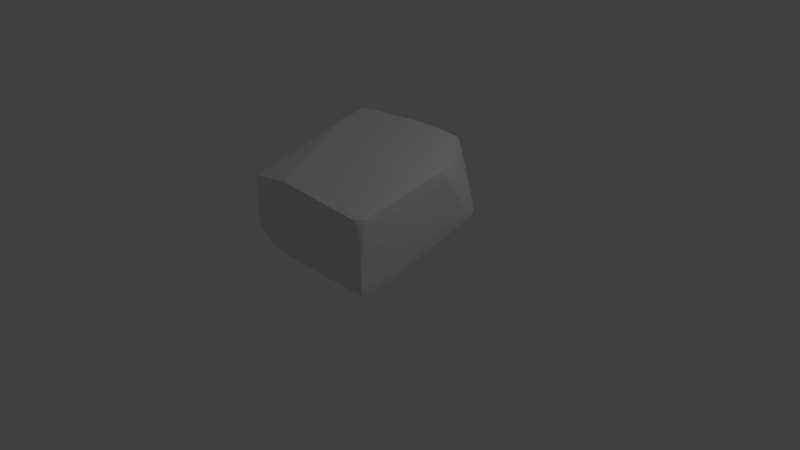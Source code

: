 # Source: Rock_2.blend  (saved by Blender 2.79.0; exported with 4.5.12 LTS)
import bpy
from mathutils import Matrix  # noqa: F401  (used for matrix-valued properties, if any)

bpy.ops.wm.read_factory_settings(use_empty=True)
scene = bpy.context.scene
scene.name = 'Scene'

# ---- collections
col_collection_1 = bpy.data.collections.new('Collection 1'); scene.collection.children.link(col_collection_1)

# ---- materials (node trees are filled in below, after node groups)
mat_material = bpy.data.materials.new('Material')
mat_material.alpha_threshold = 0.0
mat_material.use_transparent_shadow = False
mat_material.roughness = 0.5
mat_material.line_color = (0.0, 0.0, 0.0, 1.0)

# ---- material node trees

# ---- world
world_world = bpy.data.worlds.new('World'); scene.world = world_world
world_world.color = (0.05088, 0.05088, 0.05088)
world_world.use_sun_shadow = False
world_world.sun_shadow_jitter_overblur = 0.0
world_world.cycles.sampling_method = 'MANUAL'

# ---- cameras
cam_camera = bpy.data.cameras.new('Camera')
cam_camera.clip_end = 100.0
cam_camera.lens = 35.0
cam_camera.sensor_width = 32.0
cam_camera.sensor_height = 18.0
cam_camera.ortho_scale = 7.314
cam_camera.dof.focus_distance = 0.0
cam_camera.dof.aperture_fstop = 128.0

# ---- lights
light_lamp = bpy.data.lights.new('Lamp', 'POINT')
light_lamp.transmission_factor = 0.0
light_lamp.cutoff_distance = 30.0
light_lamp.energy = 100.0
light_lamp.shadow_buffer_clip_start = 1.001
light_lamp.shadow_soft_size = 0.1
light_lamp.shadow_maximum_resolution = 0.006
light_lamp.use_absolute_resolution = True

# ---- meshes
me_cube = bpy.data.meshes.new('Cube')
me_cube.from_pydata([(0.1424, 0.08008, 0.2066), (0.8771, 0.7814, -0.1385), (-0.7701, 0.4802, -0.9096), (-0.1551, 1.0, -0.2055), (-0.7912, -0.5529, 0.08151), (-0.7179, 0.9321, 0.3124), (0.9754, -0.9721, -0.9774), (-1.0, 0.1771, -0.2357), (0.3887, 0.5434, -0.8016), (0.9537, -0.9616, -0.1302), (-0.8876, -0.5352, -0.9305), (0.08293, -0.5241, -1.0), (1.0, -0.4756, -0.545), (-0.975, -0.9753, -0.0871), (-0.975, 0.397, 0.2954), (-0.4024, -0.9755, 0.01112), (-0.9749, 0.979, 0.1769), (-0.9749, 0.8105, 0.3658), (-0.03526, 0.9793, 0.3615), (0.981, 0.3, 0.1905), (0.5934, 0.9762, 0.335), (0.9776, -0.9793, -0.4402), (0.9776, -0.8955, -0.03743), (0.8802, -0.9795, -0.04945), (-0.9753, 0.9751, -0.7103), (-0.6461, -0.975, -0.9805), (-0.9767, -0.975, -0.7684), (-0.9772, -0.03883, -0.9435), (-0.8968, -0.09448, -0.9887), (0.9749, -0.9368, -0.9795), (0.9749, -0.9776, -0.9442), (0.6588, -0.9776, -0.9795), (0.9812, 0.8161, -0.562), (0.8884, 0.9765, -0.5379), (-0.4451, 0.5091, -0.9912), (-0.4977, 0.9756, -0.8626), (0.9751, -0.6318, -0.9831), (-0.9811, -0.9811, -0.4266), (0.2404, -0.9815, -0.01891), (-0.6852, -0.2993, 0.1626), (-0.9813, -0.2989, 0.1017), (-0.691, -0.9818, -0.03862), (-0.9811, 0.9811, -0.2684), (-0.9811, 0.6268, 0.3357), (0.3179, 0.9815, 0.3529), (-0.523, 0.8921, 0.3709), (-0.523, 0.9874, 0.2677), (-0.9813, 0.8961, 0.2737), (0.7878, 0.6389, 0.2694), (0.9903, 0.5602, -0.1845), (0.7449, 0.9829, -0.09979), (0.9811, -0.9811, -0.7251), (0.9811, -0.3001, 0.08192), (0.9303, -0.9391, -0.03716), (0.9262, -0.9879, -0.2311), (0.9853, -0.9351, -0.2247), (-0.7398, 0.9815, -0.7872), (-0.06879, -0.9811, -0.9811), (-0.9819, 0.475, -0.8267), (-0.9409, -0.06687, -0.9709), (-0.9839, -0.5097, -0.8553), (-0.8131, -0.9813, -0.8754), (-0.7724, -0.5397, -0.9897), (0.9811, -0.7893, -0.9811), (0.8534, -0.9853, -0.9591), (0.9812, -0.9589, -0.9632), (0.8533, -0.9539, -0.9881), (-0.6718, 0.208, -0.9933), (-0.4723, 0.7474, -0.9312), (0.2686, -0.06017, -0.9935), (0.1975, 0.9818, -0.7017), (0.9371, 0.901, -0.5544), (0.9816, 0.09324, -0.7739), (0.03936, -1.0, -0.5386), (-0.9796, -0.9796, -0.1797), (-0.8977, -0.9801, -0.07156), (-0.9797, -0.8, -0.0356), (-0.8963, 0.2067, 0.2647), (-0.9796, 0.4866, 0.3098), (-0.9797, 0.2071, 0.2402), (-0.4832, -0.9802, -0.005369), (-0.2302, -0.98, 0.0007176), (-0.4759, -0.8003, 0.05594), (-0.9796, 0.9806, 0.05578), (-0.9797, 0.9531, 0.2081), (-0.8557, 0.9853, 0.2024), (-0.9797, 0.8385, 0.3382), (-0.9796, 0.7555, 0.359), (-0.8557, 0.8333, 0.3709), (0.1013, 0.9809, 0.3601), (-0.1814, 0.9854, 0.3338), (-0.1813, 0.9523, 0.3673), (0.9279, 0.3915, 0.215), (0.9811, 0.1382, 0.1641), (0.988, 0.37, 0.09119), (0.6354, 0.9812, 0.2205), (0.515, 0.9801, 0.3434), (0.6474, 0.886, 0.3204), (0.9802, -0.9807, -0.5533), (0.9833, -0.9631, -0.3653), (0.9591, -0.9857, -0.3671), (0.9833, -0.9082, -0.09119), (0.9802, -0.7372, -0.002972), (0.9602, -0.913, -0.03504), (0.7103, -0.981, -0.03867), (0.8946, -0.9858, -0.102), (0.8997, -0.9643, -0.04242), (-0.9803, 0.8438, -0.7431), (-0.9797, 0.9796, -0.5918), (-0.9103, 0.9799, -0.7339), (-0.6808, -0.8599, -0.9874), (-0.4913, -0.9796, -0.981), (-0.6953, -0.9797, -0.9494), (-0.93, -0.9797, -0.8009), (-0.98, -0.9796, -0.6741), (-0.9821, -0.8524, -0.7932), (-0.9823, -0.1656, -0.9178), (-0.9807, 0.1027, -0.9103), (-0.9624, -0.04984, -0.958), (-0.9173, -0.08379, -0.9814), (-0.8331, -0.01142, -0.9922), (-0.8636, -0.217, -0.9894), (0.9382, -0.9433, -0.9859), (0.9796, -0.8904, -0.9807), (0.9796, -0.9497, -0.9703), (0.9796, -0.9673, -0.9554), (0.9796, -0.9802, -0.8805), (0.9382, -0.9834, -0.9503), (0.3912, -0.9802, -0.9807), (0.7502, -0.9661, -0.9859), (0.7503, -0.9834, -0.9692), (0.988, 0.7493, -0.4608), (0.9815, 0.6276, -0.6206), (0.9655, 0.8479, -0.5614), (0.8524, 0.9813, -0.4209), (0.9075, 0.9517, -0.5452), (0.7088, 0.9805, -0.5831), (-0.2569, 0.3623, -0.993), (-0.5101, 0.4271, -0.9928), (-0.4533, 0.5799, -0.974), (-0.5676, 0.98, -0.8402), (-0.3149, 0.9802, -0.8195), (-0.4909, 0.9124, -0.8862), (0.9799, -0.4417, -0.9266), (0.9796, -0.6857, -0.9816), (0.7923, -0.4833, -0.9909), (-0.7166, -0.9953, -0.4564), (-0.9953, -0.6821, -0.3771), (0.2209, -0.7068, 0.04848), (0.1852, -0.9954, -0.1599), (-0.7218, -0.3868, 0.1362), (-0.4682, -0.1803, 0.1797), (-0.9244, -0.3867, 0.1013), (-0.9953, -0.1556, 0.01272), (-0.7233, -0.8654, 0.002333), (-0.5012, -0.9954, -0.1746), (-0.9953, 0.7707, -0.2578), (-0.7652, 0.9953, -0.2551), (-0.6908, 0.4879, 0.3122), (-0.9953, 0.5166, 0.184), (0.199, 0.9954, 0.2057), (0.2747, 0.7468, 0.324), (-0.3203, 0.6798, 0.335), (-0.608, 0.9114, 0.3512), (-0.608, 0.9673, 0.2887), (-0.3947, 0.9969, 0.1397), (-0.9061, 0.9124, 0.2912), (-0.9953, 0.7091, 0.1386), (0.8192, 0.6833, 0.1594), (0.6173, 0.4905, 0.2617), (0.9572, 0.6339, -0.1688), (0.9976, 0.2828, -0.2787), (0.5056, 0.9957, -0.1257), (0.7923, 0.924, -0.11), (0.9953, -0.8453, -0.682), (0.7362, -0.9953, -0.6766), (0.762, -0.206, 0.1229), (0.9953, -0.343, -0.08459), (0.9436, -0.9524, -0.07133), (0.7259, -0.6765, 0.03467), (0.9426, -0.9752, -0.174), (0.695, -0.997, -0.3398), (0.97, -0.9514, -0.1709), (0.9963, -0.8105, -0.335), (-0.7518, 0.847, -0.8284), (-0.5892, 0.9954, -0.6312), (-0.04391, -0.9953, -0.8611), (-0.02871, -0.8574, -0.9953), (-0.9199, 0.4789, -0.8593), (-0.9955, 0.3979, -0.6671), (-0.9307, -0.2043, -0.96), (-0.895, 0.09028, -0.9563), (-0.996, -0.3294, -0.6873), (-0.9518, -0.5246, -0.8872), (-0.8392, -0.8604, -0.8972), (-0.5925, -0.9953, -0.7831), (-0.8187, -0.5404, -0.9697), (-0.5411, -0.5339, -0.9974), (0.9953, -0.7118, -0.8626), (0.7471, -0.722, -0.9953), (0.5857, -0.9963, -0.8445), (0.9481, -0.9746, -0.9731), (0.9703, -0.9692, -0.9741), (0.9953, -0.8312, -0.8512), (0.9481, -0.9679, -0.9795), (0.5964, -0.8369, -0.997), (-0.7078, 0.2914, -0.9691), (-0.4717, 0.009659, -0.9983), (-0.2388, 0.6976, -0.8992), (-0.565, 0.6794, -0.9254), (0.2186, -0.1968, -0.9984), (0.3022, 0.1114, -0.9423), (0.1009, 0.9954, -0.5673), (0.2537, 0.8631, -0.737), (0.7944, 0.8089, -0.6283), (0.9277, 0.8738, -0.4383), (0.9954, -0.06577, -0.7095), (0.8241, 0.2226, -0.788), (-0.8513, -0.9915, -0.1784), (-0.907, -0.8234, -0.01854), (-0.9914, -0.765, -0.1296), (-0.8431, 0.3151, 0.2847), (-0.9914, 0.3227, 0.227), (-0.9067, 0.02433, 0.215), (-0.3043, -0.9916, -0.05237), (-0.2863, -0.7716, 0.05546), (-0.5525, -0.8235, 0.03942), (-0.9914, 0.9043, 0.08095), (-0.8782, 0.9611, 0.2372), (-0.8247, 0.9928, 0.07472), (-0.9914, 0.7482, 0.2963), (-0.8061, 0.7345, 0.3604), (-0.8782, 0.8649, 0.3459), (-0.02891, 0.9929, 0.2982), (-0.3393, 0.9609, 0.3428), (-0.009932, 0.8974, 0.3604), (0.8819, 0.2286, 0.1973), (0.9935, 0.1749, 0.0444), (0.941, 0.4639, 0.1125), (0.5129, 0.9918, 0.219), (0.5427, 0.8493, 0.3292), (0.6937, 0.8988, 0.2045), (0.9923, -0.9297, -0.4938), (0.9662, -0.9713, -0.2734), (0.9004, -0.9929, -0.4943), (0.9923, -0.7541, -0.09478), (0.9082, -0.7259, 0.01409), (0.9665, -0.9314, -0.07925), (0.7039, -0.993, -0.124), (0.9195, -0.9716, -0.08495), (0.7192, -0.8966, -0.01106), (-0.9915, 0.8255, -0.6106), (-0.8734, 0.9914, -0.6036), (-0.9148, 0.8462, -0.7747), (-0.5017, -0.8595, -0.9933), (-0.5212, -0.9914, -0.9232), (-0.7356, -0.8613, -0.9598), (-0.8746, -0.9914, -0.7046), (-0.992, -0.8084, -0.6764), (-0.9389, -0.8574, -0.8312), (-0.9922, -0.01079, -0.8451), (-0.9511, 0.1018, -0.9324), (-0.9619, -0.187, -0.9393), (-0.8596, 0.02629, -0.98), (-0.7509, -0.1562, -0.9961), (-0.8956, -0.2152, -0.9775), (0.8751, -0.8748, -0.9929), (0.9914, -0.8802, -0.94), (0.9631, -0.9624, -0.9772), (0.9914, -0.9345, -0.8773), (0.8724, -0.9923, -0.8696), (0.9631, -0.9729, -0.968), (0.4537, -0.9359, -0.9929), (0.8908, -0.9726, -0.977), (0.4501, -0.9923, -0.9383), (0.9936, 0.5298, -0.5275), (0.9266, 0.6865, -0.6287), (0.9681, 0.7968, -0.4523), (0.8835, 0.9465, -0.4257), (0.7376, 0.9293, -0.6031), (0.6523, 0.9919, -0.459), (-0.317, 0.2584, -0.997), (-0.5326, 0.5047, -0.9729), (-0.2484, 0.4631, -0.9665), (-0.3929, 0.9916, -0.7639), (-0.2887, 0.9012, -0.8486), (-0.5722, 0.8964, -0.8704), (0.9914, -0.5271, -0.9054), (0.7807, -0.5634, -0.9942), (0.802, -0.2878, -0.9367)], [], [(0, 162, 231, 158), (0, 158, 221, 151), (0, 151, 225, 148), (0, 148, 250, 179), (0, 179, 246, 176), (0, 176, 236, 169), (0, 169, 240, 161), (0, 161, 235, 162), (1, 168, 238, 170), (1, 170, 277, 215), (1, 215, 278, 173), (1, 173, 241, 168), (2, 188, 253, 184), (2, 184, 286, 209), (2, 209, 282, 206), (2, 206, 263, 191), (2, 191, 261, 188), (3, 172, 280, 212), (3, 212, 284, 185), (3, 185, 252, 157), (3, 157, 229, 165), (3, 165, 233, 160), (3, 160, 239, 172), (4, 150, 223, 152), (4, 152, 219, 154), (4, 154, 226, 150), (5, 163, 234, 164), (5, 164, 228, 166), (5, 166, 232, 163), (6, 202, 271, 201), (6, 201, 273, 204), (6, 204, 268, 202), (7, 192, 258, 147), (7, 147, 220, 153), (7, 153, 222, 159), (7, 159, 230, 167), (7, 167, 227, 156), (7, 156, 251, 189), (7, 189, 260, 192), (8, 208, 285, 213), (8, 213, 279, 214), (8, 214, 276, 217), (8, 217, 289, 211), (8, 211, 283, 208), (9, 178, 249, 180), (9, 180, 243, 182), (9, 182, 247, 178), (10, 196, 256, 194), (10, 194, 259, 193), (10, 193, 262, 190), (10, 190, 265, 196), (11, 210, 288, 199), (11, 199, 266, 205), (11, 205, 272, 187), (11, 187, 254, 197), (11, 197, 264, 207), (11, 207, 281, 210), (12, 198, 287, 216), (12, 216, 275, 171), (12, 171, 237, 177), (12, 177, 245, 183), (12, 183, 242, 174), (12, 174, 269, 203), (12, 203, 267, 198), (13, 74, 218, 75), (13, 75, 219, 76), (13, 76, 220, 74), (14, 77, 221, 78), (14, 78, 222, 79), (14, 79, 223, 77), (15, 80, 224, 81), (15, 81, 225, 82), (15, 82, 226, 80), (16, 83, 227, 84), (16, 84, 228, 85), (16, 85, 229, 83), (17, 86, 230, 87), (17, 87, 231, 88), (17, 88, 232, 86), (18, 89, 233, 90), (18, 90, 234, 91), (18, 91, 235, 89), (19, 92, 236, 93), (19, 93, 237, 94), (19, 94, 238, 92), (20, 95, 239, 96), (20, 96, 240, 97), (20, 97, 241, 95), (21, 98, 242, 99), (21, 99, 243, 100), (21, 100, 244, 98), (22, 101, 245, 102), (22, 102, 246, 103), (22, 103, 247, 101), (23, 104, 248, 105), (23, 105, 249, 106), (23, 106, 250, 104), (24, 107, 251, 108), (24, 108, 252, 109), (24, 109, 253, 107), (25, 110, 254, 111), (25, 111, 255, 112), (25, 112, 256, 110), (26, 113, 257, 114), (26, 114, 258, 115), (26, 115, 259, 113), (27, 116, 260, 117), (27, 117, 261, 118), (27, 118, 262, 116), (28, 119, 263, 120), (28, 120, 264, 121), (28, 121, 265, 119), (29, 122, 266, 123), (29, 123, 267, 124), (29, 124, 268, 122), (30, 125, 269, 126), (30, 126, 270, 127), (30, 127, 271, 125), (31, 128, 272, 129), (31, 129, 273, 130), (31, 130, 274, 128), (32, 131, 275, 132), (32, 132, 276, 133), (32, 133, 277, 131), (33, 134, 278, 135), (33, 135, 279, 136), (33, 136, 280, 134), (34, 137, 281, 138), (34, 138, 282, 139), (34, 139, 283, 137), (35, 140, 284, 141), (35, 141, 285, 142), (35, 142, 286, 140), (36, 143, 287, 144), (36, 144, 288, 145), (36, 145, 289, 143), (37, 114, 257, 146), (37, 146, 218, 74), (37, 74, 220, 147), (37, 147, 258, 114), (38, 104, 250, 148), (38, 148, 225, 81), (38, 81, 224, 149), (38, 149, 248, 104), (39, 77, 223, 150), (39, 150, 226, 82), (39, 82, 225, 151), (39, 151, 221, 77), (40, 76, 219, 152), (40, 152, 223, 79), (40, 79, 222, 153), (40, 153, 220, 76), (41, 80, 226, 154), (41, 154, 219, 75), (41, 75, 218, 155), (41, 155, 224, 80), (42, 108, 251, 156), (42, 156, 227, 83), (42, 83, 229, 157), (42, 157, 252, 108), (43, 78, 221, 158), (43, 158, 231, 87), (43, 87, 230, 159), (43, 159, 222, 78), (44, 96, 239, 160), (44, 160, 233, 89), (44, 89, 235, 161), (44, 161, 240, 96), (45, 88, 231, 162), (45, 162, 235, 91), (45, 91, 234, 163), (45, 163, 232, 88), (46, 85, 228, 164), (46, 164, 234, 90), (46, 90, 233, 165), (46, 165, 229, 85), (47, 86, 232, 166), (47, 166, 228, 84), (47, 84, 227, 167), (47, 167, 230, 86), (48, 92, 238, 168), (48, 168, 241, 97), (48, 97, 240, 169), (48, 169, 236, 92), (49, 131, 277, 170), (49, 170, 238, 94), (49, 94, 237, 171), (49, 171, 275, 131), (50, 134, 280, 172), (50, 172, 239, 95), (50, 95, 241, 173), (50, 173, 278, 134), (51, 126, 269, 174), (51, 174, 242, 98), (51, 98, 244, 175), (51, 175, 270, 126), (52, 93, 236, 176), (52, 176, 246, 102), (52, 102, 245, 177), (52, 177, 237, 93), (53, 106, 249, 178), (53, 178, 247, 103), (53, 103, 246, 179), (53, 179, 250, 106), (54, 100, 243, 180), (54, 180, 249, 105), (54, 105, 248, 181), (54, 181, 244, 100), (55, 101, 247, 182), (55, 182, 243, 99), (55, 99, 242, 183), (55, 183, 245, 101), (56, 140, 286, 184), (56, 184, 253, 109), (56, 109, 252, 185), (56, 185, 284, 140), (57, 128, 274, 186), (57, 186, 255, 111), (57, 111, 254, 187), (57, 187, 272, 128), (58, 107, 253, 188), (58, 188, 261, 117), (58, 117, 260, 189), (58, 189, 251, 107), (59, 119, 265, 190), (59, 190, 262, 118), (59, 118, 261, 191), (59, 191, 263, 119), (60, 115, 258, 192), (60, 192, 260, 116), (60, 116, 262, 193), (60, 193, 259, 115), (61, 113, 259, 194), (61, 194, 256, 112), (61, 112, 255, 195), (61, 195, 257, 113), (62, 110, 256, 196), (62, 196, 265, 121), (62, 121, 264, 197), (62, 197, 254, 110), (63, 144, 287, 198), (63, 198, 267, 123), (63, 123, 266, 199), (63, 199, 288, 144), (64, 127, 270, 200), (64, 200, 274, 130), (64, 130, 273, 201), (64, 201, 271, 127), (65, 125, 271, 202), (65, 202, 268, 124), (65, 124, 267, 203), (65, 203, 269, 125), (66, 122, 268, 204), (66, 204, 273, 129), (66, 129, 272, 205), (66, 205, 266, 122), (67, 120, 263, 206), (67, 206, 282, 138), (67, 138, 281, 207), (67, 207, 264, 120), (68, 142, 285, 208), (68, 208, 283, 139), (68, 139, 282, 209), (68, 209, 286, 142), (69, 145, 288, 210), (69, 210, 281, 137), (69, 137, 283, 211), (69, 211, 289, 145), (70, 141, 284, 212), (70, 212, 280, 136), (70, 136, 279, 213), (70, 213, 285, 141), (71, 133, 276, 214), (71, 214, 279, 135), (71, 135, 278, 215), (71, 215, 277, 133), (72, 132, 275, 216), (72, 216, 287, 143), (72, 143, 289, 217), (72, 217, 276, 132), (73, 200, 270, 175), (73, 175, 244, 181), (73, 181, 248, 149), (73, 149, 224, 155), (73, 155, 218, 146), (73, 146, 257, 195), (73, 195, 255, 186), (73, 186, 274, 200)])
me_cube.materials.append(mat_material)
me_cube.use_remesh_preserve_volume = False
me_cube.use_remesh_preserve_attributes = False
me_cube.use_mirror_vertex_groups = False
me_cube.update()

# ---- objects
ob_cube = bpy.data.objects.new('Cube', me_cube)
ob_lamp = bpy.data.objects.new('Lamp', light_lamp)
ob_camera = bpy.data.objects.new('Camera', cam_camera)

# ---- transforms, parenting, visibility, modifiers, constraints
ob_cube.location = (0.0, 0.0, 1.169)
ob_cube.lock_rotations_4d = False
ob_cube.empty_display_type = 'ARROWS'
ob_cube.lineart.crease_threshold = 0.0
ob_lamp.location = (4.076, 1.005, 5.904)
ob_lamp.rotation_euler = (0.6503, 0.05522, 1.866)
ob_lamp.lock_rotations_4d = False
ob_lamp.empty_display_type = 'ARROWS'
ob_lamp.color = (0.0, 0.0, 0.0, 0.0)
ob_lamp.lineart.crease_threshold = 0.0
ob_camera.location = (7.481, -6.508, 5.344)
ob_camera.rotation_euler = (1.109, 0.0, 0.8149)
ob_camera.lock_rotations_4d = False
ob_camera.empty_display_type = 'ARROWS'
ob_camera.color = (0.0, 0.0, 0.0, 0.0)
ob_camera.display_type = 'WIRE'
ob_camera.lineart.crease_threshold = 0.0

# ---- collection membership
col_collection_1.objects.link(ob_cube)
col_collection_1.objects.link(ob_lamp)
col_collection_1.objects.link(ob_camera)

# ---- scene / render settings (as saved in the file)
scene.camera = ob_camera
scene.frame_start = 1; scene.frame_end = 250; scene.frame_set(1)
scene.render.engine = 'BLENDER_EEVEE_NEXT'
scene.render.resolution_percentage = 50
scene.render.dither_intensity = 0.0
scene.cycles.use_denoising = False
scene.cycles.samples = 128
scene.cycles.sampling_pattern = 'TABULATED_SOBOL'
scene.cycles.use_adaptive_sampling = False
scene.cycles.use_light_tree = False
scene.cycles.blur_glossy = 0.0
scene.cycles.sample_clamp_indirect = 0.0
scene.view_settings.view_transform = 'Standard'
bpy.context.view_layer.update()
